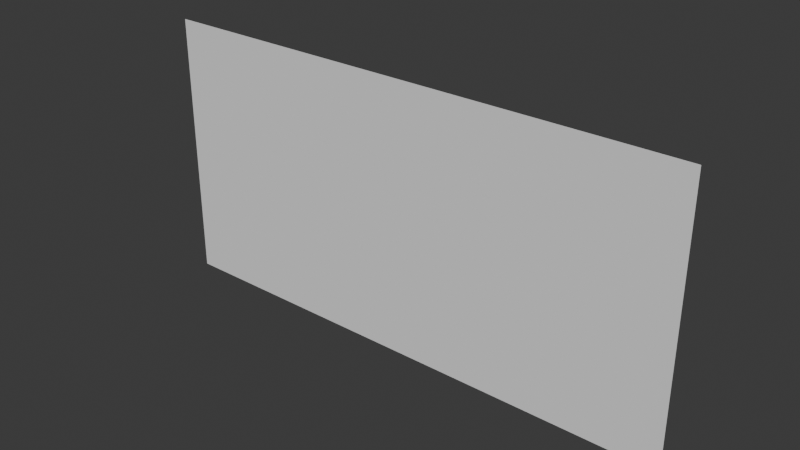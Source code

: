 # Source: FogPlane.blend  (saved by Blender 4.2.66; exported with 4.5.12 LTS)
import bpy
from mathutils import Matrix  # noqa: F401  (used for matrix-valued properties, if any)

bpy.ops.wm.read_factory_settings(use_empty=True)
scene = bpy.context.scene
scene.name = 'Scene'

# ---- collections
col_collection = bpy.data.collections.new('Collection'); scene.collection.children.link(col_collection)

# ---- world
world_world = bpy.data.worlds.new('World'); scene.world = world_world
world_world.use_nodes = True; world_world.node_tree.nodes.clear()
_N = world_world.node_tree.nodes; _L = world_world.node_tree.links
n0 = _N.new('ShaderNodeOutputWorld'); n0.name = 'World Output'; n0.location = (300, 300)
n1 = _N.new('ShaderNodeBackground'); n1.name = 'Background'; n1.location = (10, 300)
n1.inputs[0].default_value = (0.05088, 0.05088, 0.05088, 1.0)
_L.new(n1.outputs[0], n0.inputs[0])
n0.is_active_output = True
world_world.color = (0.05088, 0.05088, 0.05088)
world_world.sun_shadow_jitter_overblur = 0.0

# ---- meshes
me_plane = bpy.data.meshes.new('Plane')
me_plane.from_pydata([(-1.0, -1.0, 0.0), (1.0, -1.0, 0.0), (-1.0, 1.0, 0.0), (1.0, 1.0, 0.0)], [], [(0, 1, 3, 2)])
_uv = me_plane.uv_layers.new(name='UVMap')
_uv.uv.foreach_set('vector', [4.371e-08, 1.0, 1.192e-07, 9e-15, 1.0, 7.55e-08, 1.0, 1.0])
me_plane.update()

# ---- objects
ob_plane = bpy.data.objects.new('Plane', me_plane)

# ---- transforms, parenting, visibility, modifiers, constraints
ob_plane.location = (0.0, 0.0, 1.0)
ob_plane.rotation_euler = (1.571, 0.0, 0.0)
ob_plane.scale = (2.0, 1.0, 1.0)

# ---- collection membership
col_collection.objects.link(ob_plane)

# ---- scene / render settings (as saved in the file)
scene.frame_start = 1; scene.frame_end = 250; scene.frame_set(1)
scene.render.engine = 'BLENDER_EEVEE_NEXT'
bpy.context.view_layer.update()

# ---- added for rendering (the .blend has no active camera and no usable light): camera, sun
cam_auto = bpy.data.cameras.new('AutoCamera')
cam_auto.lens = 50.0
cam_auto.sensor_width = 36.0
cam_auto.clip_end = 1000.0
ob_auto_camera = bpy.data.objects.new('AutoCamera', cam_auto)
scene.collection.objects.link(ob_auto_camera)
ob_auto_camera.location = (4.13773, -4.96528, 4.31018)
ob_auto_camera.rotation_euler = (1.09748, -7.21219e-08, 0.694738)
scene.camera = ob_auto_camera
light_auto_sun = bpy.data.lights.new('AutoSun', 'SUN')
light_auto_sun.energy = 3.0
light_auto_sun.angle = 0.0523599
ob_auto_sun = bpy.data.objects.new('AutoSun', light_auto_sun)
scene.collection.objects.link(ob_auto_sun)
ob_auto_sun.rotation_euler = (0.872665, 0.174533, 0.523599)
bpy.context.view_layer.update()
